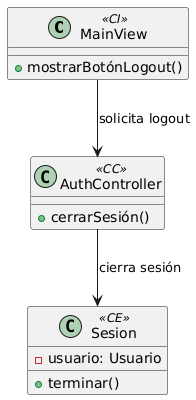

The diagram above was rendered by PlantUML. Its source (embedded in the PNG):
@startuml
class "MainView" as MainView <<CI>> {
  + mostrarBotónLogout()
}

class "AuthController" as AuthController <<CC>> {
  + cerrarSesión()
}

class "Sesion" as Sesion <<CE>> {
  - usuario: Usuario
  + terminar()
}

MainView --> AuthController : "solicita logout"
AuthController --> Sesion : "cierra sesión"
@enduml